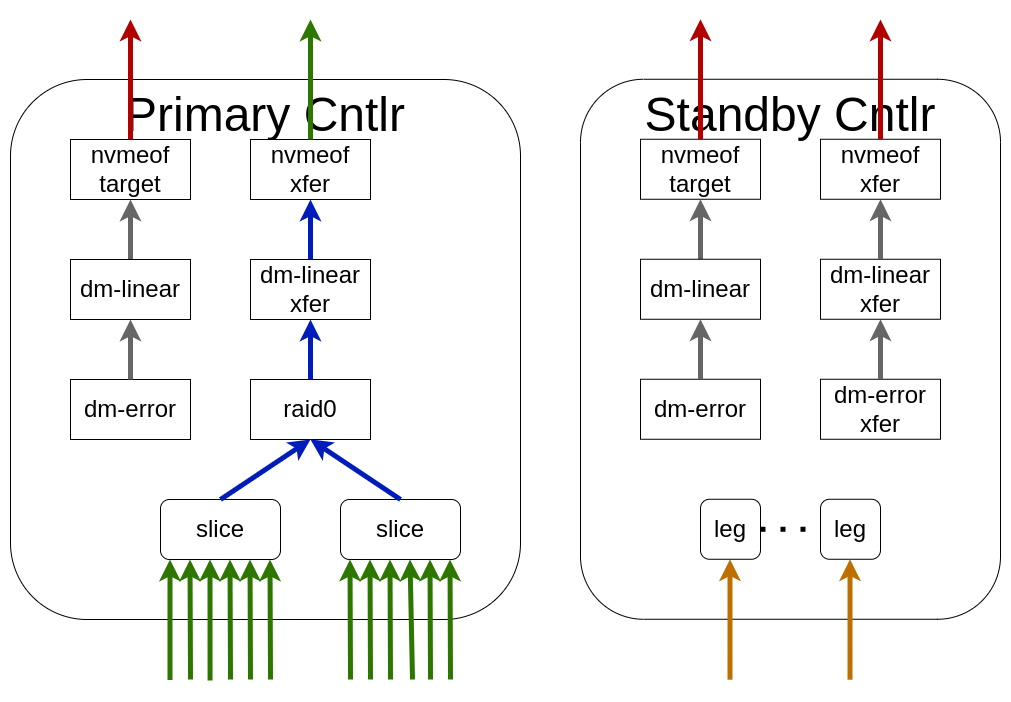

The diagram above was exported from draw.io. Its source (the exported page's mxGraphModel, read from the mxfile embedded in the PNG):
<mxGraphModel dx="2894" dy="553" grid="1" gridSize="10" guides="1" tooltips="1" connect="1" arrows="1" fold="1" page="1" pageScale="1" pageWidth="850" pageHeight="1100" math="0" shadow="0">
  <root>
    <mxCell id="0" />
    <mxCell id="1" parent="0" />
    <mxCell id="60trAxYk1jadVjuuuVrP-4" value="&lt;span style=&quot;font-size: 48px;&quot;&gt;Standby Cntlr&lt;/span&gt;" style="rounded=1;whiteSpace=wrap;html=1;verticalAlign=top;" parent="1" vertex="1">
      <mxGeometry x="-1050" y="179.76" width="420" height="540" as="geometry" />
    </mxCell>
    <mxCell id="eqnyU7CNGGp0MU8TCDFd-32" value="&lt;span style=&quot;font-size: 48px;&quot;&gt;Primary Cntlr&lt;/span&gt;" style="rounded=1;whiteSpace=wrap;html=1;verticalAlign=top;" parent="1" vertex="1">
      <mxGeometry x="-1620" y="180" width="510" height="540" as="geometry" />
    </mxCell>
    <mxCell id="eqnyU7CNGGp0MU8TCDFd-3" value="&lt;div&gt;&lt;span style=&quot;font-size: 24px;&quot;&gt;slice&lt;/span&gt;&lt;/div&gt;" style="rounded=1;whiteSpace=wrap;html=1;" parent="1" vertex="1">
      <mxGeometry x="-1290" y="600" width="120" height="60" as="geometry" />
    </mxCell>
    <mxCell id="eqnyU7CNGGp0MU8TCDFd-4" value="&lt;div&gt;&lt;span style=&quot;font-size: 24px;&quot;&gt;slice&lt;/span&gt;&lt;/div&gt;" style="rounded=1;whiteSpace=wrap;html=1;" parent="1" vertex="1">
      <mxGeometry x="-1470" y="600" width="120" height="60" as="geometry" />
    </mxCell>
    <mxCell id="eqnyU7CNGGp0MU8TCDFd-6" value="&lt;span style=&quot;font-size: 24px;&quot;&gt;raid0&lt;/span&gt;" style="rounded=0;whiteSpace=wrap;html=1;" parent="1" vertex="1">
      <mxGeometry x="-1380" y="480" width="120" height="60" as="geometry" />
    </mxCell>
    <mxCell id="eqnyU7CNGGp0MU8TCDFd-8" value="&lt;span style=&quot;font-size: 24px;&quot;&gt;nvmeof&lt;/span&gt;&lt;div&gt;&lt;span style=&quot;font-size: 24px;&quot;&gt;target&lt;/span&gt;&lt;/div&gt;" style="rounded=0;whiteSpace=wrap;html=1;" parent="1" vertex="1">
      <mxGeometry x="-1560" y="240" width="120" height="60" as="geometry" />
    </mxCell>
    <mxCell id="eqnyU7CNGGp0MU8TCDFd-9" value="&lt;span style=&quot;font-size: 24px;&quot;&gt;dm-error&lt;/span&gt;" style="rounded=0;whiteSpace=wrap;html=1;" parent="1" vertex="1">
      <mxGeometry x="-1560" y="480" width="120" height="60" as="geometry" />
    </mxCell>
    <mxCell id="eqnyU7CNGGp0MU8TCDFd-11" value="" style="endArrow=classic;html=1;rounded=0;strokeWidth=5;strokeColor=#001DBC;exitX=0.5;exitY=0;exitDx=0;exitDy=0;entryX=0.5;entryY=1;entryDx=0;entryDy=0;fillColor=#0050ef;" parent="1" source="eqnyU7CNGGp0MU8TCDFd-4" target="eqnyU7CNGGp0MU8TCDFd-6" edge="1">
      <mxGeometry width="50" height="50" relative="1" as="geometry">
        <mxPoint x="-1470" y="490" as="sourcePoint" />
        <mxPoint x="-1470" y="430" as="targetPoint" />
      </mxGeometry>
    </mxCell>
    <mxCell id="eqnyU7CNGGp0MU8TCDFd-12" value="" style="endArrow=classic;html=1;rounded=0;strokeWidth=5;strokeColor=#001DBC;exitX=0.5;exitY=0;exitDx=0;exitDy=0;entryX=0.5;entryY=1;entryDx=0;entryDy=0;fillColor=#0050ef;" parent="1" source="eqnyU7CNGGp0MU8TCDFd-3" target="eqnyU7CNGGp0MU8TCDFd-6" edge="1">
      <mxGeometry width="50" height="50" relative="1" as="geometry">
        <mxPoint x="-1200.5" y="530" as="sourcePoint" />
        <mxPoint x="-1200.5" y="470" as="targetPoint" />
      </mxGeometry>
    </mxCell>
    <mxCell id="eqnyU7CNGGp0MU8TCDFd-14" value="" style="endArrow=classic;html=1;rounded=0;strokeWidth=5;strokeColor=#666666;exitX=0.5;exitY=0;exitDx=0;exitDy=0;entryX=0.5;entryY=1;entryDx=0;entryDy=0;fillColor=#f5f5f5;" parent="1" source="G0tYcjCw4SHyjw8Fy3of-1" target="eqnyU7CNGGp0MU8TCDFd-8" edge="1">
      <mxGeometry width="50" height="50" relative="1" as="geometry">
        <mxPoint x="-1350" y="450" as="sourcePoint" />
        <mxPoint x="-1350" y="390" as="targetPoint" />
      </mxGeometry>
    </mxCell>
    <mxCell id="eqnyU7CNGGp0MU8TCDFd-20" value="" style="endArrow=classic;html=1;rounded=0;strokeWidth=5;strokeColor=#2D7600;entryX=0.25;entryY=1;entryDx=0;entryDy=0;exitX=0.25;exitY=1;exitDx=0;exitDy=0;fillColor=#60a917;" parent="1" edge="1">
      <mxGeometry width="50" height="50" relative="1" as="geometry">
        <mxPoint x="-1440" y="780" as="sourcePoint" />
        <mxPoint x="-1440.5" y="660" as="targetPoint" />
      </mxGeometry>
    </mxCell>
    <mxCell id="eqnyU7CNGGp0MU8TCDFd-21" value="" style="endArrow=classic;html=1;rounded=0;strokeWidth=5;strokeColor=#2D7600;entryX=0.25;entryY=1;entryDx=0;entryDy=0;exitX=0.413;exitY=1.017;exitDx=0;exitDy=0;exitPerimeter=0;fillColor=#60a917;" parent="1" edge="1">
      <mxGeometry width="50" height="50" relative="1" as="geometry">
        <mxPoint x="-1420.44" y="781.02" as="sourcePoint" />
        <mxPoint x="-1420.5" y="660" as="targetPoint" />
      </mxGeometry>
    </mxCell>
    <mxCell id="eqnyU7CNGGp0MU8TCDFd-22" value="" style="endArrow=classic;html=1;rounded=0;strokeWidth=5;strokeColor=#2D7600;entryX=0.25;entryY=1;entryDx=0;entryDy=0;fillColor=#60a917;" parent="1" edge="1">
      <mxGeometry width="50" height="50" relative="1" as="geometry">
        <mxPoint x="-1400" y="780" as="sourcePoint" />
        <mxPoint x="-1400.5" y="660" as="targetPoint" />
      </mxGeometry>
    </mxCell>
    <mxCell id="eqnyU7CNGGp0MU8TCDFd-23" value="" style="endArrow=classic;html=1;rounded=0;strokeWidth=5;strokeColor=#2D7600;entryX=0.25;entryY=1;entryDx=0;entryDy=0;exitX=0.75;exitY=1;exitDx=0;exitDy=0;fillColor=#60a917;" parent="1" edge="1">
      <mxGeometry width="50" height="50" relative="1" as="geometry">
        <mxPoint x="-1380" y="780" as="sourcePoint" />
        <mxPoint x="-1380.5" y="660" as="targetPoint" />
      </mxGeometry>
    </mxCell>
    <mxCell id="eqnyU7CNGGp0MU8TCDFd-24" value="" style="endArrow=classic;html=1;rounded=0;strokeWidth=5;strokeColor=#2D7600;entryX=0.25;entryY=1;entryDx=0;entryDy=0;fillColor=#60a917;" parent="1" edge="1">
      <mxGeometry width="50" height="50" relative="1" as="geometry">
        <mxPoint x="-1360" y="780" as="sourcePoint" />
        <mxPoint x="-1360.5" y="660" as="targetPoint" />
      </mxGeometry>
    </mxCell>
    <mxCell id="eqnyU7CNGGp0MU8TCDFd-25" value="" style="endArrow=classic;html=1;rounded=0;strokeWidth=5;strokeColor=#2D7600;entryX=0.25;entryY=1;entryDx=0;entryDy=0;exitX=0.079;exitY=1.008;exitDx=0;exitDy=0;exitPerimeter=0;fillColor=#60a917;" parent="1" edge="1">
      <mxGeometry width="50" height="50" relative="1" as="geometry">
        <mxPoint x="-1460.52" y="780.48" as="sourcePoint" />
        <mxPoint x="-1460.5" y="660" as="targetPoint" />
      </mxGeometry>
    </mxCell>
    <mxCell id="eqnyU7CNGGp0MU8TCDFd-26" value="" style="endArrow=classic;html=1;rounded=0;strokeWidth=5;strokeColor=#2D7600;entryX=0.25;entryY=1;entryDx=0;entryDy=0;exitX=0.25;exitY=1;exitDx=0;exitDy=0;fillColor=#60a917;" parent="1" edge="1">
      <mxGeometry width="50" height="50" relative="1" as="geometry">
        <mxPoint x="-1260" y="780" as="sourcePoint" />
        <mxPoint x="-1260.5" y="660" as="targetPoint" />
      </mxGeometry>
    </mxCell>
    <mxCell id="eqnyU7CNGGp0MU8TCDFd-27" value="" style="endArrow=classic;html=1;rounded=0;strokeWidth=5;strokeColor=#2D7600;entryX=0.25;entryY=1;entryDx=0;entryDy=0;fillColor=#60a917;" parent="1" edge="1">
      <mxGeometry width="50" height="50" relative="1" as="geometry">
        <mxPoint x="-1240" y="780" as="sourcePoint" />
        <mxPoint x="-1240.5" y="660" as="targetPoint" />
      </mxGeometry>
    </mxCell>
    <mxCell id="eqnyU7CNGGp0MU8TCDFd-28" value="" style="endArrow=classic;html=1;rounded=0;strokeWidth=5;strokeColor=#2D7600;entryX=0.25;entryY=1;entryDx=0;entryDy=0;fillColor=#60a917;" parent="1" edge="1">
      <mxGeometry width="50" height="50" relative="1" as="geometry">
        <mxPoint x="-1218" y="780" as="sourcePoint" />
        <mxPoint x="-1220.5" y="660" as="targetPoint" />
      </mxGeometry>
    </mxCell>
    <mxCell id="eqnyU7CNGGp0MU8TCDFd-29" value="" style="endArrow=classic;html=1;rounded=0;strokeWidth=5;strokeColor=#2D7600;entryX=0.25;entryY=1;entryDx=0;entryDy=0;exitX=0.75;exitY=1;exitDx=0;exitDy=0;fillColor=#60a917;" parent="1" edge="1">
      <mxGeometry width="50" height="50" relative="1" as="geometry">
        <mxPoint x="-1200" y="780" as="sourcePoint" />
        <mxPoint x="-1200.5" y="660" as="targetPoint" />
      </mxGeometry>
    </mxCell>
    <mxCell id="eqnyU7CNGGp0MU8TCDFd-30" value="" style="endArrow=classic;html=1;rounded=0;strokeWidth=5;strokeColor=#2D7600;entryX=0.25;entryY=1;entryDx=0;entryDy=0;fillColor=#60a917;" parent="1" edge="1">
      <mxGeometry width="50" height="50" relative="1" as="geometry">
        <mxPoint x="-1180" y="780" as="sourcePoint" />
        <mxPoint x="-1180.5" y="660" as="targetPoint" />
      </mxGeometry>
    </mxCell>
    <mxCell id="eqnyU7CNGGp0MU8TCDFd-31" value="" style="endArrow=classic;html=1;rounded=0;strokeWidth=5;strokeColor=#2D7600;entryX=0.25;entryY=1;entryDx=0;entryDy=0;fillColor=#60a917;" parent="1" edge="1">
      <mxGeometry width="50" height="50" relative="1" as="geometry">
        <mxPoint x="-1280" y="780" as="sourcePoint" />
        <mxPoint x="-1280.5" y="660" as="targetPoint" />
      </mxGeometry>
    </mxCell>
    <mxCell id="G0tYcjCw4SHyjw8Fy3of-1" value="&lt;span style=&quot;font-size: 24px;&quot;&gt;dm-linear&lt;/span&gt;" style="rounded=0;whiteSpace=wrap;html=1;" parent="1" vertex="1">
      <mxGeometry x="-1560" y="360" width="120" height="60" as="geometry" />
    </mxCell>
    <mxCell id="G0tYcjCw4SHyjw8Fy3of-4" value="" style="endArrow=classic;html=1;rounded=0;strokeWidth=5;strokeColor=#B20000;exitX=0.5;exitY=0;exitDx=0;exitDy=0;entryX=0.5;entryY=0;entryDx=0;entryDy=0;fillColor=#e51400;" parent="1" source="eqnyU7CNGGp0MU8TCDFd-8" edge="1">
      <mxGeometry width="50" height="50" relative="1" as="geometry">
        <mxPoint x="-1310" y="370" as="sourcePoint" />
        <mxPoint x="-1500" y="120" as="targetPoint" />
      </mxGeometry>
    </mxCell>
    <mxCell id="G0tYcjCw4SHyjw8Fy3of-3" value="" style="endArrow=classic;html=1;rounded=0;strokeWidth=5;strokeColor=#001DBC;exitX=0.5;exitY=0;exitDx=0;exitDy=0;entryX=0.5;entryY=1;entryDx=0;entryDy=0;fillColor=#0050ef;" parent="1" source="eqnyU7CNGGp0MU8TCDFd-6" target="8qgfNw4oedCkglmnj4Vn-2" edge="1">
      <mxGeometry width="50" height="50" relative="1" as="geometry">
        <mxPoint x="-1320" y="480" as="sourcePoint" />
        <mxPoint x="-1500" y="420" as="targetPoint" />
      </mxGeometry>
    </mxCell>
    <mxCell id="8qgfNw4oedCkglmnj4Vn-1" value="" style="endArrow=classic;html=1;rounded=0;strokeWidth=5;strokeColor=#666666;exitX=0.5;exitY=0;exitDx=0;exitDy=0;entryX=0.5;entryY=1;entryDx=0;entryDy=0;fillColor=#f5f5f5;" parent="1" source="eqnyU7CNGGp0MU8TCDFd-9" target="G0tYcjCw4SHyjw8Fy3of-1" edge="1">
      <mxGeometry width="50" height="50" relative="1" as="geometry">
        <mxPoint x="-1310" y="490" as="sourcePoint" />
        <mxPoint x="-1310" y="430" as="targetPoint" />
      </mxGeometry>
    </mxCell>
    <mxCell id="8qgfNw4oedCkglmnj4Vn-2" value="&lt;span style=&quot;font-size: 24px;&quot;&gt;dm-linear&lt;/span&gt;&lt;div&gt;&lt;span style=&quot;font-size: 24px;&quot;&gt;xfer&lt;/span&gt;&lt;/div&gt;" style="rounded=0;whiteSpace=wrap;html=1;" parent="1" vertex="1">
      <mxGeometry x="-1380" y="360" width="120" height="60" as="geometry" />
    </mxCell>
    <mxCell id="8qgfNw4oedCkglmnj4Vn-3" value="&lt;span style=&quot;font-size: 24px;&quot;&gt;nvmeof&lt;/span&gt;&lt;div&gt;&lt;span style=&quot;font-size: 24px;&quot;&gt;xfer&lt;/span&gt;&lt;/div&gt;" style="rounded=0;whiteSpace=wrap;html=1;" parent="1" vertex="1">
      <mxGeometry x="-1380" y="240" width="120" height="60" as="geometry" />
    </mxCell>
    <mxCell id="8qgfNw4oedCkglmnj4Vn-4" value="" style="endArrow=classic;html=1;rounded=0;strokeWidth=5;strokeColor=#001DBC;exitX=0.5;exitY=0;exitDx=0;exitDy=0;entryX=0.5;entryY=1;entryDx=0;entryDy=0;fillColor=#0050ef;" parent="1" source="8qgfNw4oedCkglmnj4Vn-2" target="8qgfNw4oedCkglmnj4Vn-3" edge="1">
      <mxGeometry width="50" height="50" relative="1" as="geometry">
        <mxPoint x="-1310" y="490" as="sourcePoint" />
        <mxPoint x="-1170" y="430" as="targetPoint" />
      </mxGeometry>
    </mxCell>
    <mxCell id="8qgfNw4oedCkglmnj4Vn-5" value="" style="endArrow=classic;html=1;rounded=0;strokeWidth=5;strokeColor=#2D7600;fillColor=#60a917;exitX=0.5;exitY=0;exitDx=0;exitDy=0;entryX=0.5;entryY=0;entryDx=0;entryDy=0;" parent="1" source="8qgfNw4oedCkglmnj4Vn-3" edge="1">
      <mxGeometry width="50" height="50" relative="1" as="geometry">
        <mxPoint x="-1089.5" y="530" as="sourcePoint" />
        <mxPoint x="-1320" y="120" as="targetPoint" />
      </mxGeometry>
    </mxCell>
    <mxCell id="60trAxYk1jadVjuuuVrP-7" value="&lt;span style=&quot;font-size: 24px;&quot;&gt;dm-error&lt;/span&gt;&lt;br&gt;&lt;div&gt;&lt;span style=&quot;font-size: 24px;&quot;&gt;xfer&lt;/span&gt;&lt;/div&gt;" style="rounded=0;whiteSpace=wrap;html=1;" parent="1" vertex="1">
      <mxGeometry x="-810" y="479.76" width="120" height="60" as="geometry" />
    </mxCell>
    <mxCell id="60trAxYk1jadVjuuuVrP-8" value="&lt;span style=&quot;font-size: 24px;&quot;&gt;nvmeof&lt;/span&gt;&lt;div&gt;&lt;span style=&quot;font-size: 24px;&quot;&gt;target&lt;/span&gt;&lt;/div&gt;" style="rounded=0;whiteSpace=wrap;html=1;" parent="1" vertex="1">
      <mxGeometry x="-990" y="239.76" width="120" height="60" as="geometry" />
    </mxCell>
    <mxCell id="60trAxYk1jadVjuuuVrP-9" value="&lt;span style=&quot;font-size: 24px;&quot;&gt;dm-error&lt;/span&gt;" style="rounded=0;whiteSpace=wrap;html=1;" parent="1" vertex="1">
      <mxGeometry x="-990" y="479.76" width="120" height="60" as="geometry" />
    </mxCell>
    <mxCell id="60trAxYk1jadVjuuuVrP-12" value="" style="endArrow=classic;html=1;rounded=0;strokeWidth=5;strokeColor=#666666;exitX=0.5;exitY=0;exitDx=0;exitDy=0;entryX=0.5;entryY=1;entryDx=0;entryDy=0;fillColor=#f5f5f5;" parent="1" source="60trAxYk1jadVjuuuVrP-25" target="60trAxYk1jadVjuuuVrP-8" edge="1">
      <mxGeometry width="50" height="50" relative="1" as="geometry">
        <mxPoint x="-780" y="449.76" as="sourcePoint" />
        <mxPoint x="-780" y="389.76" as="targetPoint" />
      </mxGeometry>
    </mxCell>
    <mxCell id="60trAxYk1jadVjuuuVrP-25" value="&lt;span style=&quot;font-size: 24px;&quot;&gt;dm-linear&lt;/span&gt;" style="rounded=0;whiteSpace=wrap;html=1;" parent="1" vertex="1">
      <mxGeometry x="-990" y="359.76" width="120" height="60" as="geometry" />
    </mxCell>
    <mxCell id="60trAxYk1jadVjuuuVrP-26" value="" style="endArrow=classic;html=1;rounded=0;strokeWidth=5;strokeColor=#B20000;exitX=0.5;exitY=0;exitDx=0;exitDy=0;entryX=0.5;entryY=0;entryDx=0;entryDy=0;fillColor=#e51400;" parent="1" source="60trAxYk1jadVjuuuVrP-8" edge="1">
      <mxGeometry width="50" height="50" relative="1" as="geometry">
        <mxPoint x="-740" y="369.76" as="sourcePoint" />
        <mxPoint x="-930" y="119.75999999999999" as="targetPoint" />
      </mxGeometry>
    </mxCell>
    <mxCell id="60trAxYk1jadVjuuuVrP-27" value="" style="endArrow=classic;html=1;rounded=0;strokeWidth=5;strokeColor=#666666;exitX=0.5;exitY=0;exitDx=0;exitDy=0;entryX=0.5;entryY=1;entryDx=0;entryDy=0;fillColor=#f5f5f5;" parent="1" source="60trAxYk1jadVjuuuVrP-7" target="60trAxYk1jadVjuuuVrP-29" edge="1">
      <mxGeometry width="50" height="50" relative="1" as="geometry">
        <mxPoint x="-750" y="479.76" as="sourcePoint" />
        <mxPoint x="-930" y="419.76" as="targetPoint" />
      </mxGeometry>
    </mxCell>
    <mxCell id="60trAxYk1jadVjuuuVrP-28" value="" style="endArrow=classic;html=1;rounded=0;strokeWidth=5;strokeColor=#666666;exitX=0.5;exitY=0;exitDx=0;exitDy=0;entryX=0.5;entryY=1;entryDx=0;entryDy=0;fillColor=#f5f5f5;" parent="1" source="60trAxYk1jadVjuuuVrP-9" target="60trAxYk1jadVjuuuVrP-25" edge="1">
      <mxGeometry width="50" height="50" relative="1" as="geometry">
        <mxPoint x="-740" y="489.76" as="sourcePoint" />
        <mxPoint x="-740" y="429.76" as="targetPoint" />
      </mxGeometry>
    </mxCell>
    <mxCell id="60trAxYk1jadVjuuuVrP-29" value="&lt;span style=&quot;font-size: 24px;&quot;&gt;dm-linear&lt;/span&gt;&lt;div&gt;&lt;span style=&quot;font-size: 24px;&quot;&gt;xfer&lt;/span&gt;&lt;/div&gt;" style="rounded=0;whiteSpace=wrap;html=1;" parent="1" vertex="1">
      <mxGeometry x="-810" y="359.76" width="120" height="60" as="geometry" />
    </mxCell>
    <mxCell id="60trAxYk1jadVjuuuVrP-30" value="&lt;span style=&quot;font-size: 24px;&quot;&gt;nvmeof&lt;/span&gt;&lt;div&gt;&lt;span style=&quot;font-size: 24px;&quot;&gt;xfer&lt;/span&gt;&lt;/div&gt;" style="rounded=0;whiteSpace=wrap;html=1;" parent="1" vertex="1">
      <mxGeometry x="-810" y="239.76" width="120" height="60" as="geometry" />
    </mxCell>
    <mxCell id="60trAxYk1jadVjuuuVrP-31" value="" style="endArrow=classic;html=1;rounded=0;strokeWidth=5;strokeColor=#666666;exitX=0.5;exitY=0;exitDx=0;exitDy=0;entryX=0.5;entryY=1;entryDx=0;entryDy=0;fillColor=#f5f5f5;" parent="1" source="60trAxYk1jadVjuuuVrP-29" target="60trAxYk1jadVjuuuVrP-30" edge="1">
      <mxGeometry width="50" height="50" relative="1" as="geometry">
        <mxPoint x="-740" y="489.76" as="sourcePoint" />
        <mxPoint x="-600" y="429.76" as="targetPoint" />
      </mxGeometry>
    </mxCell>
    <mxCell id="60trAxYk1jadVjuuuVrP-32" value="" style="endArrow=classic;html=1;rounded=0;strokeWidth=5;strokeColor=#BD7000;entryX=0.25;entryY=1;entryDx=0;entryDy=0;exitX=0.079;exitY=1.008;exitDx=0;exitDy=0;exitPerimeter=0;fillColor=#f0a30a;" parent="1" edge="1">
      <mxGeometry width="50" height="50" relative="1" as="geometry">
        <mxPoint x="-900.52" y="780.24" as="sourcePoint" />
        <mxPoint x="-900.5" y="659.76" as="targetPoint" />
      </mxGeometry>
    </mxCell>
    <mxCell id="60trAxYk1jadVjuuuVrP-33" value="&lt;div&gt;&lt;span style=&quot;font-size: 24px;&quot;&gt;leg&lt;/span&gt;&lt;/div&gt;" style="rounded=1;whiteSpace=wrap;html=1;" parent="1" vertex="1">
      <mxGeometry x="-930" y="599.76" width="60" height="60" as="geometry" />
    </mxCell>
    <mxCell id="60trAxYk1jadVjuuuVrP-34" value="" style="endArrow=none;dashed=1;html=1;dashPattern=1 3;strokeWidth=5;rounded=0;exitX=1;exitY=0.5;exitDx=0;exitDy=0;entryX=0;entryY=0.5;entryDx=0;entryDy=0;" parent="1" source="60trAxYk1jadVjuuuVrP-33" target="60trAxYk1jadVjuuuVrP-35" edge="1">
      <mxGeometry width="50" height="50" relative="1" as="geometry">
        <mxPoint x="-895" y="679.76" as="sourcePoint" />
        <mxPoint x="-715" y="679.76" as="targetPoint" />
      </mxGeometry>
    </mxCell>
    <mxCell id="60trAxYk1jadVjuuuVrP-35" value="&lt;div&gt;&lt;span style=&quot;font-size: 24px;&quot;&gt;leg&lt;/span&gt;&lt;/div&gt;" style="rounded=1;whiteSpace=wrap;html=1;" parent="1" vertex="1">
      <mxGeometry x="-810" y="599.76" width="60" height="60" as="geometry" />
    </mxCell>
    <mxCell id="60trAxYk1jadVjuuuVrP-36" value="" style="endArrow=classic;html=1;rounded=0;strokeWidth=5;strokeColor=#BD7000;entryX=0.25;entryY=1;entryDx=0;entryDy=0;exitX=0.079;exitY=1.008;exitDx=0;exitDy=0;exitPerimeter=0;fillColor=#f0a30a;" parent="1" edge="1">
      <mxGeometry width="50" height="50" relative="1" as="geometry">
        <mxPoint x="-780.5" y="780.24" as="sourcePoint" />
        <mxPoint x="-780.48" y="659.76" as="targetPoint" />
      </mxGeometry>
    </mxCell>
    <mxCell id="60trAxYk1jadVjuuuVrP-38" value="" style="endArrow=classic;html=1;rounded=0;strokeWidth=5;strokeColor=#B20000;exitX=0.5;exitY=0;exitDx=0;exitDy=0;entryX=0.5;entryY=0;entryDx=0;entryDy=0;fillColor=#e51400;" parent="1" source="60trAxYk1jadVjuuuVrP-30" edge="1">
      <mxGeometry width="50" height="50" relative="1" as="geometry">
        <mxPoint x="-920" y="250" as="sourcePoint" />
        <mxPoint x="-750" y="120" as="targetPoint" />
      </mxGeometry>
    </mxCell>
  </root>
</mxGraphModel>